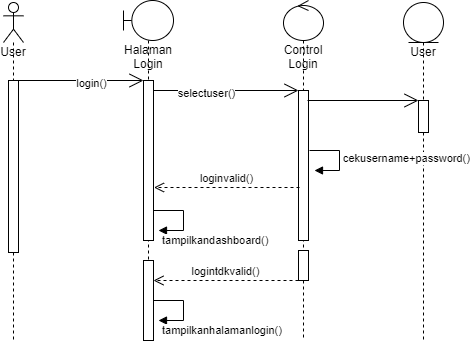

The diagram above was exported from draw.io. Its source (the exported page's mxGraphModel, read from the mxfile embedded in the PNG):
<mxGraphModel dx="868" dy="425" grid="1" gridSize="10" guides="1" tooltips="1" connect="1" arrows="1" fold="1" page="1" pageScale="1" pageWidth="850" pageHeight="1100" math="0" shadow="0">
  <root>
    <mxCell id="0" />
    <mxCell id="1" parent="0" />
    <mxCell id="w7BgeRweg68IXiRD4XFz-1" value="User" style="shape=umlLifeline;participant=umlActor;perimeter=lifelinePerimeter;whiteSpace=wrap;html=1;container=1;collapsible=0;recursiveResize=0;verticalAlign=top;spacingTop=36;outlineConnect=0;" parent="1" vertex="1">
      <mxGeometry x="190" y="132" width="20" height="338" as="geometry" />
    </mxCell>
    <mxCell id="w7BgeRweg68IXiRD4XFz-6" value="" style="html=1;points=[];perimeter=orthogonalPerimeter;" parent="w7BgeRweg68IXiRD4XFz-1" vertex="1">
      <mxGeometry x="5" y="78" width="10" height="172" as="geometry" />
    </mxCell>
    <mxCell id="w7BgeRweg68IXiRD4XFz-2" value="Halaman Login" style="shape=umlLifeline;participant=umlBoundary;perimeter=lifelinePerimeter;whiteSpace=wrap;html=1;container=1;collapsible=0;recursiveResize=0;verticalAlign=top;spacingTop=36;outlineConnect=0;" parent="1" vertex="1">
      <mxGeometry x="310" y="130" width="50" height="340" as="geometry" />
    </mxCell>
    <mxCell id="w7BgeRweg68IXiRD4XFz-9" value="" style="html=1;points=[];perimeter=orthogonalPerimeter;" parent="w7BgeRweg68IXiRD4XFz-2" vertex="1">
      <mxGeometry x="20" y="80" width="10" height="160" as="geometry" />
    </mxCell>
    <mxCell id="w7BgeRweg68IXiRD4XFz-11" value="" style="endArrow=open;endFill=1;endSize=12;html=1;rounded=0;" parent="w7BgeRweg68IXiRD4XFz-2" edge="1">
      <mxGeometry width="160" relative="1" as="geometry">
        <mxPoint x="-110" y="80" as="sourcePoint" />
        <mxPoint x="20" y="80" as="targetPoint" />
      </mxGeometry>
    </mxCell>
    <mxCell id="w7BgeRweg68IXiRD4XFz-12" value="login()" style="edgeLabel;html=1;align=center;verticalAlign=middle;resizable=0;points=[];" parent="w7BgeRweg68IXiRD4XFz-11" vertex="1" connectable="0">
      <mxGeometry x="0.1846" y="-2" relative="1" as="geometry">
        <mxPoint as="offset" />
      </mxGeometry>
    </mxCell>
    <mxCell id="w7BgeRweg68IXiRD4XFz-24" value="tampilkandashboard()" style="edgeStyle=orthogonalEdgeStyle;html=1;align=left;spacingLeft=2;endArrow=block;rounded=0;entryX=1;entryY=0;" parent="w7BgeRweg68IXiRD4XFz-2" edge="1">
      <mxGeometry x="1" y="10" relative="1" as="geometry">
        <mxPoint x="30" y="210" as="sourcePoint" />
        <Array as="points">
          <mxPoint x="60" y="210" />
        </Array>
        <mxPoint x="35" y="230" as="targetPoint" />
        <mxPoint as="offset" />
      </mxGeometry>
    </mxCell>
    <mxCell id="w7BgeRweg68IXiRD4XFz-26" value="" style="html=1;points=[];perimeter=orthogonalPerimeter;" parent="w7BgeRweg68IXiRD4XFz-2" vertex="1">
      <mxGeometry x="20" y="260" width="10" height="80" as="geometry" />
    </mxCell>
    <mxCell id="w7BgeRweg68IXiRD4XFz-3" value="User" style="shape=umlLifeline;participant=umlEntity;perimeter=lifelinePerimeter;whiteSpace=wrap;html=1;container=1;collapsible=0;recursiveResize=0;verticalAlign=top;spacingTop=36;outlineConnect=0;" parent="1" vertex="1">
      <mxGeometry x="590" y="132" width="40" height="338" as="geometry" />
    </mxCell>
    <mxCell id="w7BgeRweg68IXiRD4XFz-19" value="" style="html=1;points=[];perimeter=orthogonalPerimeter;" parent="w7BgeRweg68IXiRD4XFz-3" vertex="1">
      <mxGeometry x="15" y="98" width="10" height="32" as="geometry" />
    </mxCell>
    <mxCell id="w7BgeRweg68IXiRD4XFz-8" value="Control Login" style="shape=umlLifeline;participant=umlControl;perimeter=lifelinePerimeter;whiteSpace=wrap;html=1;container=1;collapsible=0;recursiveResize=0;verticalAlign=top;spacingTop=36;outlineConnect=0;" parent="1" vertex="1">
      <mxGeometry x="470" y="130" width="40" height="340" as="geometry" />
    </mxCell>
    <mxCell id="w7BgeRweg68IXiRD4XFz-14" value="" style="html=1;points=[];perimeter=orthogonalPerimeter;" parent="w7BgeRweg68IXiRD4XFz-8" vertex="1">
      <mxGeometry x="15" y="90" width="10" height="150" as="geometry" />
    </mxCell>
    <mxCell id="w7BgeRweg68IXiRD4XFz-25" value="" style="html=1;points=[];perimeter=orthogonalPerimeter;" parent="w7BgeRweg68IXiRD4XFz-8" vertex="1">
      <mxGeometry x="15" y="250" width="10" height="30" as="geometry" />
    </mxCell>
    <mxCell id="w7BgeRweg68IXiRD4XFz-13" value="" style="endArrow=open;endFill=1;endSize=12;html=1;rounded=0;" parent="1" target="w7BgeRweg68IXiRD4XFz-14" edge="1">
      <mxGeometry width="160" relative="1" as="geometry">
        <mxPoint x="340" y="220" as="sourcePoint" />
        <mxPoint x="460" y="220" as="targetPoint" />
      </mxGeometry>
    </mxCell>
    <mxCell id="w7BgeRweg68IXiRD4XFz-18" value="selectuser()" style="edgeLabel;html=1;align=center;verticalAlign=middle;resizable=0;points=[];" parent="w7BgeRweg68IXiRD4XFz-13" vertex="1" connectable="0">
      <mxGeometry x="-0.2828" y="-2" relative="1" as="geometry">
        <mxPoint as="offset" />
      </mxGeometry>
    </mxCell>
    <mxCell id="w7BgeRweg68IXiRD4XFz-20" value="" style="endArrow=open;endFill=1;endSize=12;html=1;rounded=0;" parent="1" target="w7BgeRweg68IXiRD4XFz-19" edge="1">
      <mxGeometry width="160" relative="1" as="geometry">
        <mxPoint x="494" y="230" as="sourcePoint" />
        <mxPoint x="594" y="230" as="targetPoint" />
      </mxGeometry>
    </mxCell>
    <mxCell id="w7BgeRweg68IXiRD4XFz-22" value="cekusername+password()" style="edgeStyle=orthogonalEdgeStyle;html=1;align=left;spacingLeft=2;endArrow=block;rounded=0;entryX=1;entryY=0;" parent="1" edge="1">
      <mxGeometry relative="1" as="geometry">
        <mxPoint x="496" y="280" as="sourcePoint" />
        <Array as="points">
          <mxPoint x="526" y="280" />
        </Array>
        <mxPoint x="501" y="300" as="targetPoint" />
      </mxGeometry>
    </mxCell>
    <mxCell id="w7BgeRweg68IXiRD4XFz-23" value="loginvalid()" style="html=1;verticalAlign=bottom;endArrow=open;dashed=1;endSize=8;rounded=0;" parent="1" edge="1">
      <mxGeometry relative="1" as="geometry">
        <mxPoint x="486" y="317" as="sourcePoint" />
        <mxPoint x="340.5" y="317" as="targetPoint" />
      </mxGeometry>
    </mxCell>
    <mxCell id="w7BgeRweg68IXiRD4XFz-27" value="logintdkvalid()" style="html=1;verticalAlign=bottom;endArrow=open;dashed=1;endSize=8;rounded=0;" parent="1" source="w7BgeRweg68IXiRD4XFz-25" edge="1">
      <mxGeometry relative="1" as="geometry">
        <mxPoint x="420" y="410" as="sourcePoint" />
        <mxPoint x="340" y="410" as="targetPoint" />
      </mxGeometry>
    </mxCell>
    <mxCell id="w7BgeRweg68IXiRD4XFz-28" value="tampilkanhalamanlogin()" style="edgeStyle=orthogonalEdgeStyle;html=1;align=left;spacingLeft=2;endArrow=block;rounded=0;entryX=1;entryY=0;" parent="1" edge="1">
      <mxGeometry x="1" y="10" relative="1" as="geometry">
        <mxPoint x="340" y="430" as="sourcePoint" />
        <Array as="points">
          <mxPoint x="370" y="430" />
        </Array>
        <mxPoint x="345" y="450" as="targetPoint" />
        <mxPoint as="offset" />
      </mxGeometry>
    </mxCell>
  </root>
</mxGraphModel>